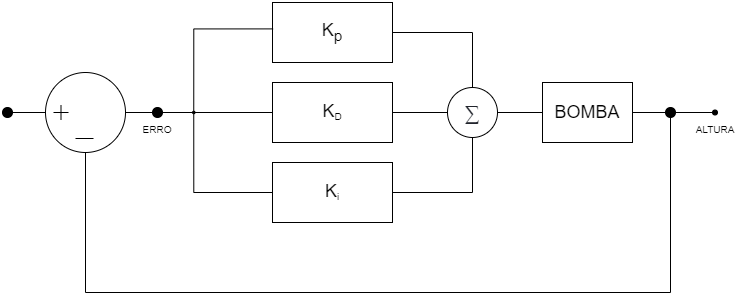

The diagram above was exported from draw.io. Its source (the exported page's mxGraphModel, read from the mxfile embedded in the PNG):
<mxGraphModel dx="1283" dy="703" grid="1" gridSize="10" guides="1" tooltips="1" connect="1" arrows="1" fold="1" page="1" pageScale="1" pageWidth="827" pageHeight="1169" math="0" shadow="0">
  <root>
    <mxCell id="0" />
    <mxCell id="1" parent="0" />
    <mxCell id="2" value="" style="endArrow=none;html=1;rounded=0;entryX=0;entryY=0.5;entryDx=0;entryDy=0;" edge="1" target="12" parent="1">
      <mxGeometry width="50" height="50" relative="1" as="geometry">
        <mxPoint x="70" y="149.9999999999999" as="sourcePoint" />
        <mxPoint x="220" y="170" as="targetPoint" />
      </mxGeometry>
    </mxCell>
    <mxCell id="3" style="edgeStyle=orthogonalEdgeStyle;rounded=0;orthogonalLoop=1;jettySize=auto;html=1;exitX=1;exitY=0.5;exitDx=0;exitDy=0;entryX=0.5;entryY=0;entryDx=0;entryDy=0;fontSize=18;endArrow=none;endFill=0;" edge="1" source="4" target="10" parent="1">
      <mxGeometry relative="1" as="geometry" />
    </mxCell>
    <mxCell id="4" value="&lt;font style=&quot;font-size: 18px;&quot;&gt;K&lt;sub&gt;p&lt;/sub&gt;&lt;br&gt;&lt;/font&gt;" style="rounded=0;whiteSpace=wrap;html=1;" vertex="1" parent="1">
      <mxGeometry x="330" y="40" width="120" height="60" as="geometry" />
    </mxCell>
    <mxCell id="5" style="edgeStyle=orthogonalEdgeStyle;rounded=0;orthogonalLoop=1;jettySize=auto;html=1;exitX=1;exitY=0.5;exitDx=0;exitDy=0;entryX=0;entryY=0.5;entryDx=0;entryDy=0;fontSize=18;endArrow=none;endFill=0;" edge="1" source="6" target="10" parent="1">
      <mxGeometry relative="1" as="geometry" />
    </mxCell>
    <mxCell id="6" value="&lt;span style=&quot;font-size: 18px;&quot;&gt;K&lt;/span&gt;&lt;sub&gt;D&lt;/sub&gt;" style="rounded=0;whiteSpace=wrap;html=1;" vertex="1" parent="1">
      <mxGeometry x="330" y="120" width="120" height="60" as="geometry" />
    </mxCell>
    <mxCell id="7" value="&lt;span style=&quot;font-size: 18px;&quot;&gt;K&lt;/span&gt;&lt;sub&gt;i&lt;/sub&gt;" style="rounded=0;whiteSpace=wrap;html=1;" vertex="1" parent="1">
      <mxGeometry x="330" y="200" width="120" height="60" as="geometry" />
    </mxCell>
    <mxCell id="8" style="edgeStyle=none;rounded=0;orthogonalLoop=1;jettySize=auto;html=1;exitX=1;exitY=0.5;exitDx=0;exitDy=0;entryX=0;entryY=0.5;entryDx=0;entryDy=0;fontSize=18;endArrow=none;endFill=0;" edge="1" source="10" target="19" parent="1">
      <mxGeometry relative="1" as="geometry" />
    </mxCell>
    <mxCell id="9" style="edgeStyle=orthogonalEdgeStyle;rounded=0;orthogonalLoop=1;jettySize=auto;html=1;exitX=0.5;exitY=1;exitDx=0;exitDy=0;entryX=1;entryY=0.5;entryDx=0;entryDy=0;fontSize=18;endArrow=none;endFill=0;" edge="1" source="10" target="7" parent="1">
      <mxGeometry relative="1" as="geometry" />
    </mxCell>
    <mxCell id="10" value="&lt;span style=&quot;color: rgb(33, 36, 44); font-family: KaTeX_Size2; font-size: 20px; text-align: start; background-color: rgb(255, 255, 255);&quot;&gt;∑&lt;/span&gt;" style="ellipse;whiteSpace=wrap;html=1;aspect=fixed;" vertex="1" parent="1">
      <mxGeometry x="505" y="125" width="50" height="50" as="geometry" />
    </mxCell>
    <mxCell id="11" value="" style="group" vertex="1" connectable="0" parent="1">
      <mxGeometry x="103" y="110" width="80" height="80" as="geometry" />
    </mxCell>
    <mxCell id="12" value="" style="ellipse;whiteSpace=wrap;html=1;aspect=fixed;" vertex="1" parent="11">
      <mxGeometry width="80" height="80" as="geometry" />
    </mxCell>
    <mxCell id="13" value="" style="group" vertex="1" connectable="0" parent="11">
      <mxGeometry x="8" y="32.5" width="15" height="15" as="geometry" />
    </mxCell>
    <mxCell id="14" value="" style="endArrow=none;html=1;rounded=0;" edge="1" parent="13">
      <mxGeometry width="50" height="50" relative="1" as="geometry">
        <mxPoint y="7.5" as="sourcePoint" />
        <mxPoint x="15" y="7.5" as="targetPoint" />
      </mxGeometry>
    </mxCell>
    <mxCell id="15" value="" style="endArrow=none;html=1;rounded=0;" edge="1" parent="13">
      <mxGeometry width="50" height="50" relative="1" as="geometry">
        <mxPoint x="7.5" y="15" as="sourcePoint" />
        <mxPoint x="7.5" as="targetPoint" />
      </mxGeometry>
    </mxCell>
    <mxCell id="16" value="" style="endArrow=none;html=1;rounded=0;" edge="1" parent="11">
      <mxGeometry width="50" height="50" relative="1" as="geometry">
        <mxPoint x="30" y="66" as="sourcePoint" />
        <mxPoint x="48" y="66" as="targetPoint" />
      </mxGeometry>
    </mxCell>
    <mxCell id="17" value="" style="ellipse;whiteSpace=wrap;html=1;aspect=fixed;fillColor=#000000;" vertex="1" parent="1">
      <mxGeometry x="60" y="145" width="10" height="10" as="geometry" />
    </mxCell>
    <mxCell id="18" style="edgeStyle=none;rounded=0;orthogonalLoop=1;jettySize=auto;html=1;exitX=1;exitY=0.5;exitDx=0;exitDy=0;entryX=0;entryY=0.5;entryDx=0;entryDy=0;fontSize=18;endArrow=none;endFill=0;" edge="1" source="19" target="21" parent="1">
      <mxGeometry relative="1" as="geometry" />
    </mxCell>
    <mxCell id="19" value="BOMBA" style="rounded=0;whiteSpace=wrap;html=1;fontSize=18;fillColor=#FFFFFF;" vertex="1" parent="1">
      <mxGeometry x="600" y="120" width="90" height="60" as="geometry" />
    </mxCell>
    <mxCell id="20" style="edgeStyle=orthogonalEdgeStyle;rounded=0;orthogonalLoop=1;jettySize=auto;html=1;exitX=1;exitY=0.5;exitDx=0;exitDy=0;entryX=0;entryY=0.5;entryDx=0;entryDy=0;fontSize=18;endArrow=none;endFill=0;" edge="1" source="21" target="27" parent="1">
      <mxGeometry relative="1" as="geometry" />
    </mxCell>
    <mxCell id="21" value="" style="ellipse;whiteSpace=wrap;html=1;aspect=fixed;fillColor=#000000;" vertex="1" parent="1">
      <mxGeometry x="723" y="145" width="10" height="10" as="geometry" />
    </mxCell>
    <mxCell id="22" style="edgeStyle=orthogonalEdgeStyle;rounded=0;orthogonalLoop=1;jettySize=auto;html=1;exitX=0.5;exitY=1;exitDx=0;exitDy=0;entryX=0.5;entryY=1;entryDx=0;entryDy=0;fontSize=18;endArrow=none;endFill=0;" edge="1" source="12" target="21" parent="1">
      <mxGeometry relative="1" as="geometry">
        <Array as="points">
          <mxPoint x="143" y="330" />
          <mxPoint x="728" y="330" />
        </Array>
      </mxGeometry>
    </mxCell>
    <mxCell id="23" style="edgeStyle=orthogonalEdgeStyle;rounded=0;orthogonalLoop=1;jettySize=auto;html=1;exitX=0.5;exitY=0;exitDx=0;exitDy=0;entryX=0.005;entryY=0.44;entryDx=0;entryDy=0;entryPerimeter=0;fontSize=18;endArrow=none;endFill=0;" edge="1" source="26" target="4" parent="1">
      <mxGeometry relative="1" as="geometry" />
    </mxCell>
    <mxCell id="24" style="edgeStyle=orthogonalEdgeStyle;rounded=0;orthogonalLoop=1;jettySize=auto;html=1;exitX=1;exitY=0.5;exitDx=0;exitDy=0;entryX=0;entryY=0.5;entryDx=0;entryDy=0;fontSize=18;endArrow=none;endFill=0;" edge="1" source="26" target="6" parent="1">
      <mxGeometry relative="1" as="geometry" />
    </mxCell>
    <mxCell id="25" style="edgeStyle=orthogonalEdgeStyle;rounded=0;orthogonalLoop=1;jettySize=auto;html=1;exitX=0.5;exitY=1;exitDx=0;exitDy=0;entryX=0;entryY=0.5;entryDx=0;entryDy=0;fontSize=18;endArrow=none;endFill=0;" edge="1" source="26" target="7" parent="1">
      <mxGeometry relative="1" as="geometry" />
    </mxCell>
    <mxCell id="26" value="" style="ellipse;whiteSpace=wrap;html=1;aspect=fixed;fillColor=#000000;" vertex="1" parent="1">
      <mxGeometry x="250" y="148.75" width="2.5" height="2.5" as="geometry" />
    </mxCell>
    <mxCell id="27" value="" style="ellipse;whiteSpace=wrap;html=1;aspect=fixed;fillColor=#000000;" vertex="1" parent="1">
      <mxGeometry x="770" y="147.5" width="5" height="5" as="geometry" />
    </mxCell>
    <mxCell id="28" style="edgeStyle=orthogonalEdgeStyle;rounded=0;orthogonalLoop=1;jettySize=auto;html=1;exitX=1;exitY=0.5;exitDx=0;exitDy=0;entryX=0;entryY=1;entryDx=0;entryDy=0;fontSize=18;endArrow=none;endFill=0;" edge="1" source="29" target="26" parent="1">
      <mxGeometry relative="1" as="geometry" />
    </mxCell>
    <mxCell id="29" value="" style="ellipse;whiteSpace=wrap;html=1;aspect=fixed;fillColor=#000000;" vertex="1" parent="1">
      <mxGeometry x="210" y="145" width="10" height="10" as="geometry" />
    </mxCell>
    <mxCell id="30" style="edgeStyle=orthogonalEdgeStyle;rounded=0;orthogonalLoop=1;jettySize=auto;html=1;exitX=1;exitY=0.5;exitDx=0;exitDy=0;entryX=0;entryY=0.5;entryDx=0;entryDy=0;fontSize=18;endArrow=none;endFill=0;" edge="1" source="12" target="29" parent="1">
      <mxGeometry relative="1" as="geometry" />
    </mxCell>
    <mxCell id="31" value="&lt;font style=&quot;font-size: 10px;&quot;&gt;ERRO&lt;/font&gt;" style="text;html=1;strokeColor=none;fillColor=none;align=center;verticalAlign=middle;whiteSpace=wrap;rounded=0;fontSize=18;" vertex="1" parent="1">
      <mxGeometry x="195" y="155" width="40" height="20" as="geometry" />
    </mxCell>
    <mxCell id="32" value="&lt;font style=&quot;font-size: 10px;&quot;&gt;ALTURA&lt;/font&gt;" style="text;html=1;strokeColor=none;fillColor=none;align=center;verticalAlign=middle;whiteSpace=wrap;rounded=0;fontSize=18;" vertex="1" parent="1">
      <mxGeometry x="752.5" y="155" width="40" height="20" as="geometry" />
    </mxCell>
  </root>
</mxGraphModel>